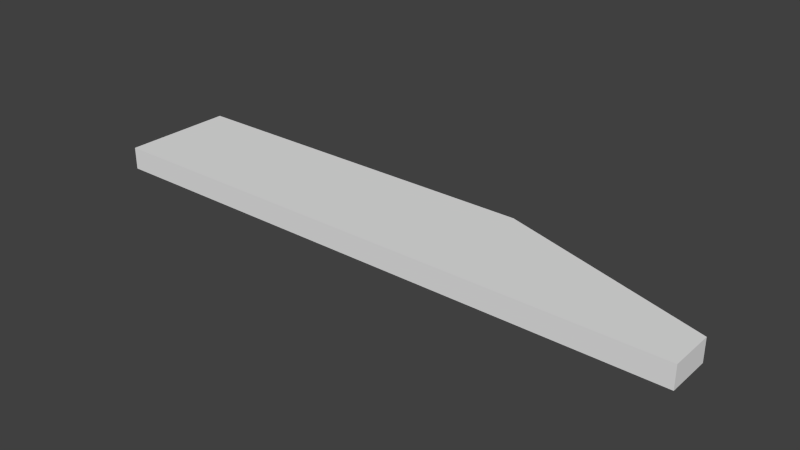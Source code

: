 # Source: Stairs1.blend  (saved by Blender 2.72.0; exported with 4.5.12 LTS)
import bpy
from mathutils import Matrix  # noqa: F401  (used for matrix-valued properties, if any)

bpy.ops.wm.read_factory_settings(use_empty=True)
scene = bpy.context.scene
scene.name = 'Scene'

# ---- collections
col_collection_1 = bpy.data.collections.new('Collection 1'); scene.collection.children.link(col_collection_1)

# ---- world
world_world = bpy.data.worlds.new('World'); scene.world = world_world
world_world.color = (0.05088, 0.05088, 0.05088)
world_world.use_sun_shadow = False
world_world.sun_shadow_jitter_overblur = 0.0
world_world.cycles.sampling_method = 'MANUAL'
world_world.cycles.sample_map_resolution = 256

# ---- meshes
me_stairs1 = bpy.data.meshes.new('Stairs1')
me_stairs1.from_pydata([(0.58, 0.0, -0.011), (0.0, 0.0, -0.011), (0.58, 0.044, -0.011), (0.37, 0.11, -0.011), (0.0, 0.11, -0.011), (0.0, 0.0, 0.011), (0.0, 0.11, 0.011), (0.37, 0.11, 0.011), (0.58, 0.044, 0.011), (0.58, 0.0, 0.011)], [], [(0, 1, 2), (2, 1, 3), (3, 1, 4), (5, 6, 1), (1, 6, 4), (6, 7, 4), (4, 7, 3), (7, 8, 3), (3, 8, 2), (8, 9, 2), (2, 9, 0), (9, 5, 0), (0, 5, 1), (9, 8, 5), (5, 8, 7), (6, 5, 7)])
me_stairs1.use_remesh_preserve_volume = False
me_stairs1.use_remesh_preserve_attributes = False
me_stairs1.use_mirror_vertex_groups = False
me_stairs1.update()

# ---- objects
ob_stairs1 = bpy.data.objects.new('Stairs1', me_stairs1)

# ---- transforms, parenting, visibility, modifiers, constraints
ob_stairs1.location = (0.0, 0.0, 0.0)
ob_stairs1.lineart.crease_threshold = 0.0

# ---- collection membership
col_collection_1.objects.link(ob_stairs1)

# ---- scene / render settings (as saved in the file)
scene.frame_start = 1; scene.frame_end = 250; scene.frame_set(1)
scene.render.engine = 'BLENDER_EEVEE_NEXT'
scene.render.resolution_percentage = 50
scene.render.dither_intensity = 0.0
scene.cycles.use_denoising = False
scene.cycles.samples = 10
scene.cycles.sampling_pattern = 'TABULATED_SOBOL'
scene.cycles.light_sampling_threshold = 0.0
scene.cycles.use_adaptive_sampling = False
scene.cycles.use_light_tree = False
scene.cycles.blur_glossy = 0.0
scene.cycles.pixel_filter_type = 'GAUSSIAN'
scene.cycles.sample_clamp_indirect = 0.0
scene.view_settings.view_transform = 'Standard'
bpy.context.view_layer.update()

# ---- added for rendering (the .blend has no active camera and no usable light): camera, sun
cam_auto = bpy.data.cameras.new('AutoCamera')
cam_auto.lens = 50.0
cam_auto.sensor_width = 36.0
cam_auto.clip_end = 1000.0
ob_auto_camera = bpy.data.objects.new('AutoCamera', cam_auto)
scene.collection.objects.link(ob_auto_camera)
ob_auto_camera.location = (0.836575, -0.60089, 0.43726)
ob_auto_camera.rotation_euler = (1.09748, -7.21219e-08, 0.694738)
scene.camera = ob_auto_camera
light_auto_sun = bpy.data.lights.new('AutoSun', 'SUN')
light_auto_sun.energy = 3.0
light_auto_sun.angle = 0.0523599
ob_auto_sun = bpy.data.objects.new('AutoSun', light_auto_sun)
scene.collection.objects.link(ob_auto_sun)
ob_auto_sun.rotation_euler = (0.872665, 0.174533, 0.523599)
bpy.context.view_layer.update()

